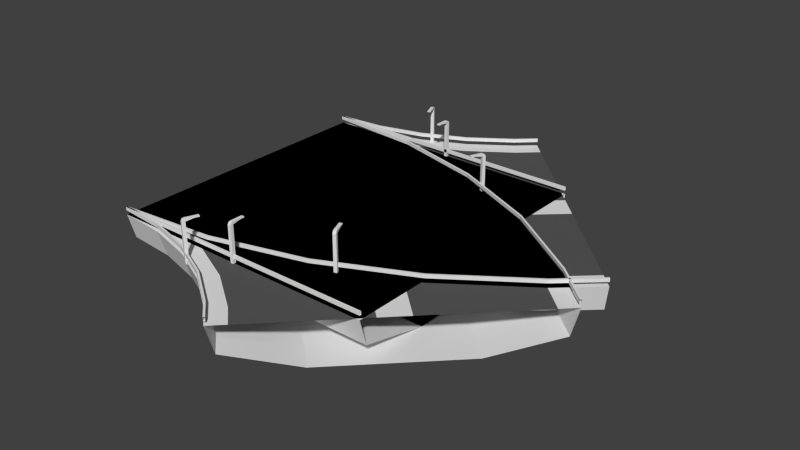 # Source: floating.blend  (saved by Blender 3.0.42; exported with 4.5.12 LTS)
import bpy
from mathutils import Matrix  # noqa: F401  (used for matrix-valued properties, if any)

bpy.ops.wm.read_factory_settings(use_empty=True)
scene = bpy.context.scene
scene.name = 'Scene'

# ---- materials (node trees are filled in below, after node groups)
mat_dark___333333__001 = bpy.data.materials.new('dark [#333333].001')
mat_dark___333333__001.alpha_threshold = 0.0
mat_dark___333333__001.use_transparent_shadow = False
mat_dark___333333__001.diffuse_color = (0.1, 0.1, 0.1, 1.0)
mat_dark___333333__001.roughness = 0.5
mat_dark___333333__001.specular_intensity = 0.0
mat_light___eeeeee__001 = bpy.data.materials.new('light [#eeeeee].001')
mat_light___eeeeee__001.alpha_threshold = 0.0
mat_light___eeeeee__001.use_transparent_shadow = False
mat_light___eeeeee__001.roughness = 0.5
mat_light___eeeeee__001.specular_intensity = 0.0
mat_dark___333333__003 = bpy.data.materials.new('dark [#333333].003')
mat_dark___333333__003.alpha_threshold = 0.0
mat_dark___333333__003.use_transparent_shadow = False
mat_dark___333333__003.diffuse_color = (0.1, 0.1, 0.1, 1.0)
mat_dark___333333__003.roughness = 0.5
mat_dark___333333__003.specular_intensity = 0.0
mat_light___eeeeee__003 = bpy.data.materials.new('light [#eeeeee].003')
mat_light___eeeeee__003.alpha_threshold = 0.0
mat_light___eeeeee__003.use_transparent_shadow = False
mat_light___eeeeee__003.roughness = 0.5
mat_light___eeeeee__003.specular_intensity = 0.0
mat_dark___333333__004 = bpy.data.materials.new('dark [#333333].004')
mat_dark___333333__004.alpha_threshold = 0.0
mat_dark___333333__004.use_transparent_shadow = False
mat_dark___333333__004.diffuse_color = (0.1, 0.1, 0.1, 1.0)
mat_dark___333333__004.roughness = 0.5
mat_dark___333333__004.specular_intensity = 0.0
mat_light___eeeeee__004 = bpy.data.materials.new('light [#eeeeee].004')
mat_light___eeeeee__004.alpha_threshold = 0.0
mat_light___eeeeee__004.use_transparent_shadow = False
mat_light___eeeeee__004.roughness = 0.5
mat_light___eeeeee__004.specular_intensity = 0.0

# ---- material node trees

# ---- world
world_world = bpy.data.worlds.new('World'); scene.world = world_world
world_world.color = (0.05088, 0.05088, 0.05088)
world_world.use_sun_shadow = False
world_world.sun_shadow_jitter_overblur = 0.0
world_world.cycles.sampling_method = 'NONE'
world_world.cycles.sample_map_resolution = 256

# ---- meshes
me_left = bpy.data.meshes.new('left')
me_left.from_pydata([(15.35, -7.354, 2.535), (15.47, -7.059, 2.723), (15.26, -7.145, 2.535), (15.26, -7.145, 2.723), (15.56, -7.268, 2.535), (15.53, -7.196, 2.68), (15.47, -7.059, 2.535), (15.32, -7.282, 2.68), (15.35, -7.354, -0.2457), (15.56, -7.268, -0.2457), (15.26, -7.145, -0.3962), (15.47, -7.059, -0.3962), (15.26, -6.538, 2.65), (15.05, -6.625, 2.65), (15.05, -6.625, 2.723), (15.26, -6.538, 2.723), (15.13, -6.238, 2.65), (14.92, -6.325, 2.65), (14.92, -6.325, 2.723), (15.13, -6.238, 2.723), (0.0, -9.0, 0.0), (0.0, 0.0, 0.0), (0.0, -1.0, 0.0), (0.0, -4.892, -3.023), (0.0, 0.0, -3.023), (0.0, -9.785, -1.848), (0.0, -10.3, 0.0), (0.0, -10.3, 0.5391), (0.0, -10.3, 0.2965), (0.0, -10.17, 0.5391), (0.0, -10.17, 0.2965), (3.443, 10.47, 0.2965), (3.443, 10.47, 0.5391), (3.421, 10.6, 0.2965), (3.421, 10.6, 0.5391), (6.059, -4.362, -3.023), (3.421, 10.6, 0.0), (5.383, -0.529, 0.0), (3.51, 10.09, -1.848), (4.36, 5.274, -3.023), (5.209, 0.4558, 0.0), (5.036, 1.441, 0.0), (3.647, 9.319, 0.0), (6.772, -8.408, 0.0), (6.976, -9.561, 0.2965), (6.976, -9.561, 0.5391), (6.998, -9.688, 0.2965), (6.998, -9.688, 0.5391), (6.998, -9.688, 0.0), (6.909, -9.181, -1.848), (5.209, 0.4558, -3.023), (0.0, 9.0, 0.0), (0.0, 1.0, 0.0), (0.0, 4.892, -3.023), (0.0, 9.785, -1.848), (0.0, 10.3, 0.0), (0.0, 10.3, 0.5391), (0.0, 10.3, 0.2965), (0.0, 10.17, 0.5391), (0.0, 10.17, 0.2965), (6.782, 11.37, 0.2965), (6.782, 11.37, 0.5391), (6.738, 11.49, 0.2965), (6.738, 11.49, 0.5391), (11.93, -2.788, -3.023), (6.738, 11.49, 0.0), (10.6, 0.8695, 0.0), (6.914, 11.0, -1.848), (8.587, 6.407, -3.023), (10.26, 1.809, 0.0), (9.919, 2.749, 0.0), (7.182, 10.27, 0.0), (13.34, -6.648, 0.0), (13.74, -7.749, 0.2965), (13.74, -7.749, 0.5391), (13.78, -7.87, 0.2965), (13.78, -7.87, 0.5391), (13.78, -7.87, 0.0), (13.61, -7.386, -1.848), (10.26, 1.809, -3.023), (9.914, 12.83, 0.2965), (9.914, 12.83, 0.5391), (9.85, 12.94, 0.2965), (9.85, 12.94, 0.5391), (17.45, -0.2178, -3.023), (9.85, 12.94, 0.0), (15.5, 3.153, 0.0), (10.11, 12.49, -1.848), (12.55, 8.256, -3.023), (15.0, 4.019, 0.0), (14.5, 4.885, 0.0), (10.5, 11.81, 0.0), (19.5, -3.775, 0.0), (20.09, -4.789, 0.2965), (20.09, -4.789, 0.5391), (20.15, -4.901, 0.2965), (20.15, -4.901, 0.5391), (20.15, -4.901, 0.0), (19.89, -4.455, -1.848), (15.0, 4.019, -3.023), (12.75, 14.81, 0.2965), (12.75, 14.81, 0.5391), (12.66, 14.91, 0.2965), (12.66, 14.91, 0.5391), (22.43, 3.271, -3.023), (12.66, 14.91, 0.0), (19.93, 6.253, 0.0), (12.99, 14.51, -1.848), (16.14, 10.77, -3.023), (19.28, 7.019, 0.0), (18.64, 7.785, 0.0), (13.5, 13.91, 0.0), (25.07, 0.1243, 0.0), (25.82, -0.773, 0.2965), (25.82, -0.773, 0.5391), (25.9, -0.8716, 0.2965), (25.9, -0.8716, 0.5391), (25.9, -0.8716, 0.0), (25.57, -0.4771, -1.848), (19.28, 7.019, -3.023), (14.02, 15.98, 0.2965), (14.02, 15.98, 0.5391), (13.93, 16.07, 0.2965), (13.93, 16.07, 0.5391), (24.67, 5.327, -3.023), (13.93, 16.07, 0.0), (21.92, 8.08, 0.0), (14.29, 15.71, -1.848), (17.75, 12.25, -3.023), (21.21, 8.787, 0.0), (20.51, 9.494, 0.0), (14.85, 15.15, 0.0), (27.58, 2.423, 0.0), (28.41, 1.595, 0.2965), (28.41, 1.595, 0.5391), (28.5, 1.504, 0.2965), (28.5, 1.504, 0.5391), (28.5, 1.504, 0.0), (28.13, 1.868, -1.848), (21.21, 8.787, -3.023), (7.613, 11.92, 2.535), (7.491, 11.62, 2.723), (7.7, 11.71, 2.535), (7.7, 11.71, 2.723), (7.404, 11.83, 2.535), (7.434, 11.76, 2.68), (7.491, 11.62, 2.535), (7.643, 11.84, 2.68), (7.613, 11.92, -0.2457), (7.404, 11.83, -0.2457), (7.7, 11.71, -0.3962), (7.491, 11.62, -0.3962), (7.706, 11.1, 2.65), (7.915, 11.19, 2.65), (7.915, 11.19, 2.723), (7.706, 11.1, 2.723), (7.83, 10.8, 2.65), (8.039, 10.89, 2.65), (8.039, 10.89, 2.723), (7.83, 10.8, 2.723)], [], [(2, 0, 7, 3), (3, 1, 15, 14), (11, 6, 4, 9), (8, 0, 2, 10), (9, 8, 10, 11), (10, 2, 6, 11), (4, 6, 1, 5), (0, 4, 5, 7), (9, 4, 0, 8), (7, 5, 1, 3), (14, 15, 19, 18), (1, 6, 12, 15), (2, 3, 14, 13), (6, 2, 13, 12), (16, 17, 18, 19), (15, 12, 16, 19), (13, 14, 18, 17), (12, 13, 17, 16), (27, 28, 46, 47), (20, 26, 48, 43), (30, 44, 46, 28), (27, 47, 45, 29), (29, 45, 44, 30), (26, 25, 49, 48), (24, 53, 39, 50), (56, 34, 33, 57), (56, 58, 32, 34), (22, 20, 43, 37), (21, 22, 37, 40), (52, 41, 42, 51), (58, 59, 31, 32), (54, 38, 39, 53), (25, 23, 35, 49), (51, 42, 36, 55), (21, 40, 41, 52), (59, 57, 33, 31), (24, 50, 35, 23), (55, 36, 38, 54), (40, 69, 70, 41), (37, 43, 72, 66), (38, 67, 68, 39), (34, 32, 61, 63), (44, 73, 75, 46), (31, 33, 62, 60), (47, 76, 74, 45), (32, 31, 60, 61), (49, 35, 64, 78), (43, 48, 77, 72), (48, 49, 78, 77), (34, 63, 62, 33), (50, 79, 64, 35), (42, 71, 65, 36), (41, 70, 71, 42), (50, 39, 68, 79), (36, 65, 67, 38), (40, 37, 66, 69), (45, 74, 73, 44), (47, 46, 75, 76), (76, 96, 94, 74), (79, 99, 84, 64), (61, 60, 80, 81), (70, 90, 91, 71), (69, 89, 90, 70), (63, 61, 81, 83), (74, 94, 93, 73), (79, 68, 88, 99), (76, 75, 95, 96), (71, 91, 85, 65), (67, 87, 88, 68), (65, 85, 87, 67), (73, 93, 95, 75), (69, 66, 86, 89), (63, 83, 82, 62), (78, 64, 84, 98), (60, 62, 82, 80), (77, 78, 98, 97), (72, 77, 97, 92), (66, 72, 92, 86), (80, 82, 102, 100), (97, 98, 118, 117), (92, 97, 117, 112), (86, 92, 112, 106), (96, 116, 114, 94), (99, 119, 104, 84), (81, 80, 100, 101), (90, 110, 111, 91), (89, 109, 110, 90), (83, 81, 101, 103), (94, 114, 113, 93), (99, 88, 108, 119), (96, 95, 115, 116), (91, 111, 105, 85), (87, 107, 108, 88), (85, 105, 107, 87), (93, 113, 115, 95), (89, 86, 106, 109), (83, 103, 102, 82), (98, 84, 104, 118), (113, 133, 135, 115), (109, 106, 126, 129), (103, 123, 122, 102), (118, 104, 124, 138), (100, 102, 122, 120), (117, 118, 138, 137), (112, 117, 137, 132), (106, 112, 132, 126), (116, 136, 134, 114), (119, 139, 124, 104), (101, 100, 120, 121), (110, 130, 131, 111), (109, 129, 130, 110), (103, 101, 121, 123), (114, 134, 133, 113), (119, 108, 128, 139), (116, 115, 135, 136), (111, 131, 125, 105), (107, 127, 128, 108), (105, 125, 127, 107), (142, 140, 147, 143), (143, 141, 155, 154), (151, 146, 144, 149), (148, 140, 142, 150), (149, 148, 150, 151), (150, 142, 146, 151), (144, 146, 141, 145), (140, 144, 145, 147), (149, 144, 140, 148), (147, 145, 141, 143), (154, 155, 159, 158), (141, 146, 152, 155), (142, 143, 154, 153), (146, 142, 153, 152), (156, 157, 158, 159), (155, 152, 156, 159), (153, 154, 158, 157), (152, 153, 157, 156)])
me_left.polygons.foreach_set('material_index', [1, 1, 1, 1, 1, 1, 1, 1, 1, 1, 1, 1, 1, 1, 1, 1, 1, 1, 1, 1, 1, 1, 1, 1, 1, 1, 1, 0, 1, 0, 1, 1, 1, 1, 1, 1, 1, 1, 1, 0, 1, 1, 1, 1, 1, 1, 1, 1, 1, 1, 1, 1, 0, 1, 1, 1, 1, 1, 1, 1, 1, 0, 1, 1, 1, 1, 1, 1, 1, 1, 1, 1, 1, 1, 1, 1, 1, 0, 1, 1, 1, 0, 1, 1, 1, 0, 1, 1, 1, 1, 1, 1, 1, 1, 1, 1, 1, 1, 1, 1, 1, 1, 1, 1, 1, 0, 1, 1, 1, 0, 1, 1, 1, 1, 1, 1, 1, 1, 1, 1, 1, 1, 1, 1, 1, 1, 1, 1, 1, 1, 1, 1, 1, 1, 1, 1])
_uv = me_left.uv_layers.new(name='UVMap')
_uv.uv.foreach_set('vector', [0.0, 0.0, 1.0, 0.0, 1.0, 1.0, 0.0, 1.0, 0.0, 0.0, 1.0, 0.0, 1.0, 1.0, 0.0, 1.0, 0.0, 0.0, 1.0, 0.0, 1.0, 1.0, 0.0, 1.0, 0.0, 0.0, 1.0, 0.0, 1.0, 1.0, 0.0, 1.0, 0.0, 0.0, 1.0, 0.0, 1.0, 1.0, 0.0, 1.0, 0.0, 0.0, 1.0, 0.0, 1.0, 1.0, 0.0, 1.0, 0.0, 0.0, 1.0, 0.0, 1.0, 1.0, 0.0, 1.0, 0.0, 0.0, 1.0, 0.0, 1.0, 1.0, 0.0, 1.0, 0.0, 0.0, 1.0, 0.0, 1.0, 1.0, 0.0, 1.0, 0.0, 0.0, 1.0, 0.0, 1.0, 1.0, 0.0, 1.0, 0.0, 0.0, 1.0, 0.0, 1.0, 1.0, 0.0, 1.0, 0.0, 0.0, 1.0, 0.0, 1.0, 1.0, 0.0, 1.0, 0.0, 0.0, 1.0, 0.0, 1.0, 1.0, 0.0, 1.0, 0.0, 0.0, 1.0, 0.0, 1.0, 1.0, 0.0, 1.0, 0.0, 0.0, 1.0, 0.0, 1.0, 1.0, 0.0, 1.0, 0.0, 0.0, 1.0, 0.0, 1.0, 1.0, 0.0, 1.0, 0.0, 0.0, 1.0, 0.0, 1.0, 1.0, 0.0, 1.0, 0.0, 0.0, 1.0, 0.0, 1.0, 1.0, 0.0, 1.0, 0.0, 0.0, 0.0, 0.0, 0.0, 0.0, 0.0, 0.0, 0.0, 0.0, 0.0, 0.0, 0.0, 0.0, 0.0, 0.0, 0.0, 0.0, 0.0, 0.0, 0.0, 0.0, 0.0, 0.0, 0.0, 0.0, 0.0, 0.0, 0.0, 0.0, 0.0, 0.0, 0.0, 0.0, 0.0, 0.0, 0.0, 0.0, 0.0, 0.0, 0.0, 0.0, 0.0, 0.0, 0.0, 0.0, 0.0, 0.0, 0.0, 0.0, 0.0, 0.0, 0.0, 0.0, 0.0, 0.0, 0.0, 0.0, 0.0, 0.0, 0.0, 0.0, 0.0, 0.0, 0.0, 0.0, 0.0, 0.0, 0.0, 0.0, 0.0, 0.0, 0.0, 0.0, 0.0, 0.0, 0.0, 0.0, 0.0, 0.0, 0.0, 0.0, 0.0, 0.0, 0.0, 0.0, 0.0, 0.0, 0.0, 0.0, 0.0, 0.0, 0.0, 0.0, 0.0, 0.0, 0.0, 0.0, 0.0, 0.0, 0.0, 0.0, 0.0, 0.0, 0.0, 0.0, 0.0, 0.0, 0.0, 0.0, 0.0, 0.0, 0.0, 0.0, 0.0, 0.0, 0.0, 0.0, 0.0, 0.0, 0.0, 0.0, 0.0, 0.0, 0.0, 0.0, 0.0, 0.0, 0.0, 0.0, 0.0, 0.0, 0.0, 0.0, 0.0, 0.0, 0.0, 0.0, 0.0, 0.0, 0.0, 0.0, 0.0, 0.0, 0.0, 0.0, 0.0, 0.0, 0.0, 0.0, 0.0, 0.0, 0.0, 0.0, 0.0, 0.0, 0.0, 0.0, 0.0, 0.0, 0.0, 0.0, 0.0, 0.0, 0.0, 0.0, 0.0, 0.0, 0.0, 0.0, 0.0, 0.0, 0.0, 0.0, 0.0, 0.0, 0.0, 0.0, 0.0, 0.0, 0.0, 0.0, 0.0, 0.0, 0.0, 0.0, 0.0, 0.0, 0.0, 0.0, 0.0, 0.0, 0.0, 0.0, 0.0, 0.0, 0.0, 0.0, 0.0, 0.0, 0.0, 0.0, 0.0, 0.0, 0.0, 0.0, 0.0, 0.0, 0.0, 0.0, 0.0, 0.0, 0.0, 0.0, 0.0, 0.0, 0.0, 0.0, 0.0, 0.0, 0.0, 0.0, 0.0, 0.0, 0.0, 0.0, 0.0, 0.0, 0.0, 0.0, 0.0, 0.0, 0.0, 0.0, 0.0, 0.0, 0.0, 0.0, 0.0, 0.0, 0.0, 0.0, 0.0, 0.0, 0.0, 0.0, 0.0, 0.0, 0.0, 0.0, 0.0, 0.0, 0.0, 0.0, 0.0, 0.0, 0.0, 0.0, 0.0, 0.0, 0.0, 0.0, 0.0, 0.0, 0.0, 0.0, 0.0, 0.0, 0.0, 0.0, 0.0, 0.0, 0.0, 0.0, 0.0, 0.0, 0.0, 0.0, 0.0, 0.0, 0.0, 0.0, 0.0, 0.0, 0.0, 0.0, 0.0, 0.0, 0.0, 0.0, 0.0, 0.0, 0.0, 0.0, 0.0, 0.0, 0.0, 0.0, 0.0, 0.0, 0.0, 0.0, 0.0, 0.0, 0.0, 0.0, 0.0, 0.0, 0.0, 0.0, 0.0, 0.0, 0.0, 0.0, 0.0, 0.0, 0.0, 0.0, 0.0, 0.0, 0.0, 0.0, 0.0, 0.0, 0.0, 0.0, 0.0, 0.0, 0.0, 0.0, 0.0, 0.0, 0.0, 0.0, 0.0, 0.0, 0.0, 0.0, 0.0, 0.0, 0.0, 0.0, 0.0, 0.0, 0.0, 0.0, 0.0, 0.0, 0.0, 0.0, 0.0, 0.0, 0.0, 0.0, 0.0, 0.0, 0.0, 0.0, 0.0, 0.0, 0.0, 0.0, 0.0, 0.0, 0.0, 0.0, 0.0, 0.0, 0.0, 0.0, 0.0, 0.0, 0.0, 0.0, 0.0, 0.0, 0.0, 0.0, 0.0, 0.0, 0.0, 0.0, 0.0, 0.0, 0.0, 0.0, 0.0, 0.0, 0.0, 0.0, 0.0, 0.0, 0.0, 0.0, 0.0, 0.0, 0.0, 0.0, 0.0, 0.0, 0.0, 0.0, 0.0, 0.0, 0.0, 0.0, 0.0, 0.0, 0.0, 0.0, 0.0, 0.0, 0.0, 0.0, 0.0, 0.0, 0.0, 0.0, 0.0, 0.0, 0.0, 0.0, 0.0, 0.0, 0.0, 0.0, 0.0, 0.0, 0.0, 0.0, 0.0, 0.0, 0.0, 0.0, 0.0, 0.0, 0.0, 0.0, 0.0, 0.0, 0.0, 0.0, 0.0, 0.0, 0.0, 0.0, 0.0, 0.0, 0.0, 0.0, 0.0, 0.0, 0.0, 0.0, 0.0, 0.0, 0.0, 0.0, 0.0, 0.0, 0.0, 0.0, 0.0, 0.0, 0.0, 0.0, 0.0, 0.0, 0.0, 0.0, 0.0, 0.0, 0.0, 0.0, 0.0, 0.0, 0.0, 0.0, 0.0, 0.0, 0.0, 0.0, 0.0, 0.0, 0.0, 0.0, 0.0, 0.0, 0.0, 0.0, 0.0, 0.0, 0.0, 0.0, 0.0, 0.0, 0.0, 0.0, 0.0, 0.0, 0.0, 0.0, 0.0, 0.0, 0.0, 0.0, 0.0, 0.0, 0.0, 0.0, 0.0, 0.0, 0.0, 0.0, 0.0, 0.0, 0.0, 0.0, 0.0, 0.0, 0.0, 0.0, 0.0, 0.0, 0.0, 0.0, 0.0, 0.0, 0.0, 0.0, 0.0, 0.0, 0.0, 0.0, 0.0, 0.0, 0.0, 0.0, 0.0, 0.0, 0.0, 0.0, 0.0, 0.0, 0.0, 0.0, 0.0, 0.0, 0.0, 0.0, 0.0, 0.0, 0.0, 0.0, 0.0, 0.0, 0.0, 0.0, 0.0, 0.0, 0.0, 0.0, 0.0, 0.0, 0.0, 0.0, 0.0, 0.0, 0.0, 0.0, 0.0, 0.0, 0.0, 0.0, 0.0, 0.0, 0.0, 0.0, 0.0, 0.0, 0.0, 0.0, 0.0, 0.0, 0.0, 0.0, 0.0, 0.0, 0.0, 0.0, 0.0, 0.0, 0.0, 0.0, 0.0, 0.0, 0.0, 0.0, 0.0, 0.0, 0.0, 0.0, 0.0, 0.0, 0.0, 0.0, 0.0, 0.0, 0.0, 0.0, 0.0, 0.0, 0.0, 0.0, 0.0, 0.0, 0.0, 0.0, 0.0, 0.0, 0.0, 0.0, 0.0, 0.0, 0.0, 0.0, 0.0, 0.0, 0.0, 0.0, 0.0, 0.0, 0.0, 0.0, 0.0, 0.0, 0.0, 0.0, 0.0, 0.0, 0.0, 0.0, 0.0, 0.0, 0.0, 0.0, 0.0, 0.0, 0.0, 0.0, 0.0, 0.0, 0.0, 0.0, 0.0, 0.0, 0.0, 0.0, 0.0, 0.0, 0.0, 0.0, 0.0, 0.0, 0.0, 0.0, 0.0, 0.0, 0.0, 0.0, 0.0, 0.0, 0.0, 0.0, 0.0, 0.0, 0.0, 0.0, 0.0, 0.0, 0.0, 0.0, 0.0, 0.0, 0.0, 0.0, 0.0, 0.0, 0.0, 0.0, 0.0, 0.0, 0.0, 0.0, 0.0, 0.0, 0.0, 0.0, 0.0, 0.0, 0.0, 0.0, 0.0, 0.0, 0.0, 0.0, 0.0, 0.0, 0.0, 0.0, 0.0, 0.0, 0.0, 0.0, 0.0, 0.0, 0.0, 0.0, 0.0, 0.0, 0.0, 0.0, 0.0, 0.0, 0.0, 0.0, 0.0, 0.0, 0.0, 0.0, 0.0, 0.0, 0.0, 0.0, 0.0, 0.0, 0.0, 0.0, 0.0, 0.0, 0.0, 0.0, 0.0, 0.0, 0.0, 0.0, 0.0, 0.0, 0.0, 0.0, 0.0, 0.0, 0.0, 0.0, 0.0, 0.0, 0.0, 0.0, 0.0, 0.0, 0.0, 0.0, 0.0, 0.0, 0.0, 0.0, 0.0, 0.0, 0.0, 0.0, 0.0, 0.0, 0.0, 0.0, 0.0, 0.0, 0.0, 0.0, 0.0, 0.0, 0.0, 0.0, 0.0, 0.0, 0.0, 0.0, 0.0, 0.0, 0.0, 0.0, 0.0, 0.0, 0.0, 0.0, 0.0, 0.0, 0.0, 0.0, 0.0, 0.0, 0.0, 0.0, 1.0, 0.0, 1.0, 1.0, 0.0, 1.0, 0.0, 0.0, 1.0, 0.0, 1.0, 1.0, 0.0, 1.0, 0.0, 0.0, 1.0, 0.0, 1.0, 1.0, 0.0, 1.0, 0.0, 0.0, 1.0, 0.0, 1.0, 1.0, 0.0, 1.0, 0.0, 0.0, 1.0, 0.0, 1.0, 1.0, 0.0, 1.0, 0.0, 0.0, 1.0, 0.0, 1.0, 1.0, 0.0, 1.0, 0.0, 0.0, 1.0, 0.0, 1.0, 1.0, 0.0, 1.0, 0.0, 0.0, 1.0, 0.0, 1.0, 1.0, 0.0, 1.0, 0.0, 0.0, 1.0, 0.0, 1.0, 1.0, 0.0, 1.0, 0.0, 0.0, 1.0, 0.0, 1.0, 1.0, 0.0, 1.0, 0.0, 0.0, 1.0, 0.0, 1.0, 1.0, 0.0, 1.0, 0.0, 0.0, 1.0, 0.0, 1.0, 1.0, 0.0, 1.0, 0.0, 0.0, 1.0, 0.0, 1.0, 1.0, 0.0, 1.0, 0.0, 0.0, 1.0, 0.0, 1.0, 1.0, 0.0, 1.0, 0.0, 0.0, 1.0, 0.0, 1.0, 1.0, 0.0, 1.0, 0.0, 0.0, 1.0, 0.0, 1.0, 1.0, 0.0, 1.0, 0.0, 0.0, 1.0, 0.0, 1.0, 1.0, 0.0, 1.0, 0.0, 0.0, 1.0, 0.0, 1.0, 1.0, 0.0, 1.0])
me_left.materials.append(mat_dark___333333__001)
me_left.materials.append(mat_light___eeeeee__001)
me_left.use_remesh_preserve_volume = False
me_left.use_remesh_preserve_attributes = False
me_left.use_mirror_vertex_groups = False
me_left.update()
me_right = bpy.data.meshes.new('right')
me_right.from_pydata([(15.35, 7.354, 2.535), (15.47, 7.059, 2.723), (15.26, 7.145, 2.535), (15.26, 7.145, 2.723), (15.56, 7.268, 2.535), (15.53, 7.196, 2.68), (15.47, 7.059, 2.535), (15.32, 7.282, 2.68), (15.35, 7.354, -0.2457), (15.56, 7.268, -0.2457), (15.26, 7.145, -0.3962), (15.47, 7.059, -0.3962), (15.26, 6.538, 2.65), (15.05, 6.625, 2.65), (15.05, 6.625, 2.723), (15.26, 6.538, 2.723), (15.13, 6.238, 2.65), (14.92, 6.325, 2.65), (14.92, 6.325, 2.723), (15.13, 6.238, 2.723), (0.0, 9.0, 0.0), (0.0, 0.0, 0.0), (0.0, 1.0, 0.0), (0.0, 4.892, -3.023), (0.0, 0.0, -3.023), (0.0, 9.785, -1.848), (0.0, 10.3, 0.0), (0.0, 10.3, 0.5391), (0.0, 10.3, 0.2965), (0.0, 10.17, 0.5391), (0.0, 10.17, 0.2965), (3.443, -10.47, 0.2965), (3.443, -10.47, 0.5391), (3.421, -10.6, 0.2965), (3.421, -10.6, 0.5391), (6.059, 4.362, -3.023), (3.421, -10.6, 0.0), (5.383, 0.529, 0.0), (3.51, -10.09, -1.848), (4.36, -5.274, -3.023), (5.209, -0.4558, 0.0), (5.036, -1.441, 0.0), (3.647, -9.319, 0.0), (6.772, 8.408, 0.0), (6.976, 9.561, 0.2965), (6.976, 9.561, 0.5391), (6.998, 9.688, 0.2965), (6.998, 9.688, 0.5391), (6.998, 9.688, 0.0), (6.909, 9.181, -1.848), (5.209, -0.4558, -3.023), (0.0, -9.0, 0.0), (0.0, -1.0, 0.0), (0.0, -4.892, -3.023), (0.0, -9.785, -1.848), (0.0, -10.3, 0.0), (0.0, -10.3, 0.5391), (0.0, -10.3, 0.2965), (0.0, -10.17, 0.5391), (0.0, -10.17, 0.2965), (6.782, -11.37, 0.2965), (6.782, -11.37, 0.5391), (6.738, -11.49, 0.2965), (6.738, -11.49, 0.5391), (11.93, 2.788, -3.023), (6.738, -11.49, 0.0), (10.6, -0.8695, 0.0), (6.914, -11.0, -1.848), (8.587, -6.407, -3.023), (10.26, -1.809, 0.0), (9.919, -2.749, 0.0), (7.182, -10.27, 0.0), (13.34, 6.648, 0.0), (13.74, 7.749, 0.2965), (13.74, 7.749, 0.5391), (13.78, 7.87, 0.2965), (13.78, 7.87, 0.5391), (13.78, 7.87, 0.0), (13.61, 7.386, -1.848), (10.26, -1.809, -3.023), (9.914, -12.83, 0.2965), (9.914, -12.83, 0.5391), (9.85, -12.94, 0.2965), (9.85, -12.94, 0.5391), (17.45, 0.2178, -3.023), (9.85, -12.94, 0.0), (15.5, -3.153, 0.0), (10.11, -12.49, -1.848), (12.55, -8.256, -3.023), (15.0, -4.019, 0.0), (14.5, -4.885, 0.0), (10.5, -11.81, 0.0), (19.5, 3.775, 0.0), (20.09, 4.789, 0.2965), (20.09, 4.789, 0.5391), (20.15, 4.901, 0.2965), (20.15, 4.901, 0.5391), (20.15, 4.901, 0.0), (19.89, 4.455, -1.848), (15.0, -4.019, -3.023), (12.75, -14.81, 0.2965), (12.75, -14.81, 0.5391), (12.66, -14.91, 0.2965), (12.66, -14.91, 0.5391), (22.43, -3.271, -3.023), (12.66, -14.91, 0.0), (19.93, -6.253, 0.0), (12.99, -14.51, -1.848), (16.14, -10.77, -3.023), (19.28, -7.019, 0.0), (18.64, -7.785, 0.0), (13.5, -13.91, 0.0), (25.07, -0.1243, 0.0), (25.82, 0.773, 0.2965), (25.82, 0.773, 0.5391), (25.9, 0.8716, 0.2965), (25.9, 0.8716, 0.5391), (25.9, 0.8716, 0.0), (25.57, 0.4771, -1.848), (19.28, -7.019, -3.023), (14.02, -15.98, 0.2965), (14.02, -15.98, 0.5391), (13.93, -16.07, 0.2965), (13.93, -16.07, 0.5391), (24.67, -5.327, -3.023), (13.93, -16.07, 0.0), (21.92, -8.08, 0.0), (14.29, -15.71, -1.848), (17.75, -12.25, -3.023), (21.21, -8.787, 0.0), (20.51, -9.494, 0.0), (14.85, -15.15, 0.0), (27.58, -2.423, 0.0), (28.41, -1.595, 0.2965), (28.41, -1.595, 0.5391), (28.5, -1.504, 0.2965), (28.5, -1.504, 0.5391), (28.5, -1.504, 0.0), (28.13, -1.868, -1.848), (21.21, -8.787, -3.023), (7.613, -11.92, 2.535), (7.491, -11.62, 2.723), (7.7, -11.71, 2.535), (7.7, -11.71, 2.723), (7.404, -11.83, 2.535), (7.434, -11.76, 2.68), (7.491, -11.62, 2.535), (7.643, -11.84, 2.68), (7.613, -11.92, -0.2457), (7.404, -11.83, -0.2457), (7.7, -11.71, -0.3962), (7.491, -11.62, -0.3962), (7.706, -11.1, 2.65), (7.915, -11.19, 2.65), (7.915, -11.19, 2.723), (7.706, -11.1, 2.723), (7.83, -10.8, 2.65), (8.039, -10.89, 2.65), (8.039, -10.89, 2.723), (7.83, -10.8, 2.723)], [], [(2, 3, 7, 0), (3, 14, 15, 1), (11, 9, 4, 6), (8, 10, 2, 0), (9, 11, 10, 8), (10, 11, 6, 2), (4, 5, 1, 6), (0, 7, 5, 4), (9, 8, 0, 4), (7, 3, 1, 5), (14, 18, 19, 15), (1, 15, 12, 6), (2, 13, 14, 3), (6, 12, 13, 2), (16, 19, 18, 17), (15, 19, 16, 12), (13, 17, 18, 14), (12, 16, 17, 13), (27, 47, 46, 28), (20, 43, 48, 26), (30, 28, 46, 44), (27, 29, 45, 47), (29, 30, 44, 45), (26, 48, 49, 25), (24, 50, 39, 53), (56, 57, 33, 34), (56, 34, 32, 58), (22, 37, 43, 20), (21, 40, 37, 22), (52, 51, 42, 41), (58, 32, 31, 59), (54, 53, 39, 38), (25, 49, 35, 23), (51, 55, 36, 42), (21, 52, 41, 40), (59, 31, 33, 57), (24, 23, 35, 50), (55, 54, 38, 36), (40, 41, 70, 69), (37, 66, 72, 43), (38, 39, 68, 67), (34, 63, 61, 32), (44, 46, 75, 73), (31, 60, 62, 33), (47, 45, 74, 76), (32, 61, 60, 31), (49, 78, 64, 35), (43, 72, 77, 48), (48, 77, 78, 49), (34, 33, 62, 63), (50, 35, 64, 79), (42, 36, 65, 71), (41, 42, 71, 70), (50, 79, 68, 39), (36, 38, 67, 65), (40, 69, 66, 37), (45, 44, 73, 74), (47, 76, 75, 46), (76, 74, 94, 96), (79, 64, 84, 99), (61, 81, 80, 60), (70, 71, 91, 90), (69, 70, 90, 89), (63, 83, 81, 61), (74, 73, 93, 94), (79, 99, 88, 68), (76, 96, 95, 75), (71, 65, 85, 91), (67, 68, 88, 87), (65, 67, 87, 85), (73, 75, 95, 93), (69, 89, 86, 66), (63, 62, 82, 83), (78, 98, 84, 64), (60, 80, 82, 62), (77, 97, 98, 78), (72, 92, 97, 77), (66, 86, 92, 72), (80, 100, 102, 82), (97, 117, 118, 98), (92, 112, 117, 97), (86, 106, 112, 92), (96, 94, 114, 116), (99, 84, 104, 119), (81, 101, 100, 80), (90, 91, 111, 110), (89, 90, 110, 109), (83, 103, 101, 81), (94, 93, 113, 114), (99, 119, 108, 88), (96, 116, 115, 95), (91, 85, 105, 111), (87, 88, 108, 107), (85, 87, 107, 105), (93, 95, 115, 113), (89, 109, 106, 86), (83, 82, 102, 103), (98, 118, 104, 84), (113, 115, 135, 133), (109, 129, 126, 106), (103, 102, 122, 123), (118, 138, 124, 104), (100, 120, 122, 102), (117, 137, 138, 118), (112, 132, 137, 117), (106, 126, 132, 112), (116, 114, 134, 136), (119, 104, 124, 139), (101, 121, 120, 100), (110, 111, 131, 130), (109, 110, 130, 129), (103, 123, 121, 101), (114, 113, 133, 134), (119, 139, 128, 108), (116, 136, 135, 115), (111, 105, 125, 131), (107, 108, 128, 127), (105, 107, 127, 125), (142, 143, 147, 140), (143, 154, 155, 141), (151, 149, 144, 146), (148, 150, 142, 140), (149, 151, 150, 148), (150, 151, 146, 142), (144, 145, 141, 146), (140, 147, 145, 144), (149, 148, 140, 144), (147, 143, 141, 145), (154, 158, 159, 155), (141, 155, 152, 146), (142, 153, 154, 143), (146, 152, 153, 142), (156, 159, 158, 157), (155, 159, 156, 152), (153, 157, 158, 154), (152, 156, 157, 153)])
me_right.polygons.foreach_set('material_index', [1, 1, 1, 1, 1, 1, 1, 1, 1, 1, 1, 1, 1, 1, 1, 1, 1, 1, 1, 1, 1, 1, 1, 1, 1, 1, 1, 0, 1, 0, 1, 1, 1, 1, 1, 1, 1, 1, 1, 0, 1, 1, 1, 1, 1, 1, 1, 1, 1, 1, 1, 1, 0, 1, 1, 1, 1, 1, 1, 1, 1, 0, 1, 1, 1, 1, 1, 1, 1, 1, 1, 1, 1, 1, 1, 1, 1, 0, 1, 1, 1, 0, 1, 1, 1, 0, 1, 1, 1, 1, 1, 1, 1, 1, 1, 1, 1, 1, 1, 1, 1, 1, 1, 1, 1, 0, 1, 1, 1, 0, 1, 1, 1, 1, 1, 1, 1, 1, 1, 1, 1, 1, 1, 1, 1, 1, 1, 1, 1, 1, 1, 1, 1, 1, 1, 1])
_uv = me_right.uv_layers.new(name='UVMap')
_uv.uv.foreach_set('vector', [0.0, 0.0, 0.0, 1.0, 1.0, 1.0, 1.0, 0.0, 0.0, 0.0, 0.0, 1.0, 1.0, 1.0, 1.0, 0.0, 0.0, 0.0, 0.0, 1.0, 1.0, 1.0, 1.0, 0.0, 0.0, 0.0, 0.0, 1.0, 1.0, 1.0, 1.0, 0.0, 0.0, 0.0, 0.0, 1.0, 1.0, 1.0, 1.0, 0.0, 0.0, 0.0, 0.0, 1.0, 1.0, 1.0, 1.0, 0.0, 0.0, 0.0, 0.0, 1.0, 1.0, 1.0, 1.0, 0.0, 0.0, 0.0, 0.0, 1.0, 1.0, 1.0, 1.0, 0.0, 0.0, 0.0, 0.0, 1.0, 1.0, 1.0, 1.0, 0.0, 0.0, 0.0, 0.0, 1.0, 1.0, 1.0, 1.0, 0.0, 0.0, 0.0, 0.0, 1.0, 1.0, 1.0, 1.0, 0.0, 0.0, 0.0, 0.0, 1.0, 1.0, 1.0, 1.0, 0.0, 0.0, 0.0, 0.0, 1.0, 1.0, 1.0, 1.0, 0.0, 0.0, 0.0, 0.0, 1.0, 1.0, 1.0, 1.0, 0.0, 0.0, 0.0, 0.0, 1.0, 1.0, 1.0, 1.0, 0.0, 0.0, 0.0, 0.0, 1.0, 1.0, 1.0, 1.0, 0.0, 0.0, 0.0, 0.0, 1.0, 1.0, 1.0, 1.0, 0.0, 0.0, 0.0, 0.0, 1.0, 1.0, 1.0, 1.0, 0.0, 0.0, 0.0, 0.0, 0.0, 0.0, 0.0, 0.0, 0.0, 0.0, 0.0, 0.0, 0.0, 0.0, 0.0, 0.0, 0.0, 0.0, 0.0, 0.0, 0.0, 0.0, 0.0, 0.0, 0.0, 0.0, 0.0, 0.0, 0.0, 0.0, 0.0, 0.0, 0.0, 0.0, 0.0, 0.0, 0.0, 0.0, 0.0, 0.0, 0.0, 0.0, 0.0, 0.0, 0.0, 0.0, 0.0, 0.0, 0.0, 0.0, 0.0, 0.0, 0.0, 0.0, 0.0, 0.0, 0.0, 0.0, 0.0, 0.0, 0.0, 0.0, 0.0, 0.0, 0.0, 0.0, 0.0, 0.0, 0.0, 0.0, 0.0, 0.0, 0.0, 0.0, 0.0, 0.0, 0.0, 0.0, 0.0, 0.0, 0.0, 0.0, 0.0, 0.0, 0.0, 0.0, 0.0, 0.0, 0.0, 0.0, 0.0, 0.0, 0.0, 0.0, 0.0, 0.0, 0.0, 0.0, 0.0, 0.0, 0.0, 0.0, 0.0, 0.0, 0.0, 0.0, 0.0, 0.0, 0.0, 0.0, 0.0, 0.0, 0.0, 0.0, 0.0, 0.0, 0.0, 0.0, 0.0, 0.0, 0.0, 0.0, 0.0, 0.0, 0.0, 0.0, 0.0, 0.0, 0.0, 0.0, 0.0, 0.0, 0.0, 0.0, 0.0, 0.0, 0.0, 0.0, 0.0, 0.0, 0.0, 0.0, 0.0, 0.0, 0.0, 0.0, 0.0, 0.0, 0.0, 0.0, 0.0, 0.0, 0.0, 0.0, 0.0, 0.0, 0.0, 0.0, 0.0, 0.0, 0.0, 0.0, 0.0, 0.0, 0.0, 0.0, 0.0, 0.0, 0.0, 0.0, 0.0, 0.0, 0.0, 0.0, 0.0, 0.0, 0.0, 0.0, 0.0, 0.0, 0.0, 0.0, 0.0, 0.0, 0.0, 0.0, 0.0, 0.0, 0.0, 0.0, 0.0, 0.0, 0.0, 0.0, 0.0, 0.0, 0.0, 0.0, 0.0, 0.0, 0.0, 0.0, 0.0, 0.0, 0.0, 0.0, 0.0, 0.0, 0.0, 0.0, 0.0, 0.0, 0.0, 0.0, 0.0, 0.0, 0.0, 0.0, 0.0, 0.0, 0.0, 0.0, 0.0, 0.0, 0.0, 0.0, 0.0, 0.0, 0.0, 0.0, 0.0, 0.0, 0.0, 0.0, 0.0, 0.0, 0.0, 0.0, 0.0, 0.0, 0.0, 0.0, 0.0, 0.0, 0.0, 0.0, 0.0, 0.0, 0.0, 0.0, 0.0, 0.0, 0.0, 0.0, 0.0, 0.0, 0.0, 0.0, 0.0, 0.0, 0.0, 0.0, 0.0, 0.0, 0.0, 0.0, 0.0, 0.0, 0.0, 0.0, 0.0, 0.0, 0.0, 0.0, 0.0, 0.0, 0.0, 0.0, 0.0, 0.0, 0.0, 0.0, 0.0, 0.0, 0.0, 0.0, 0.0, 0.0, 0.0, 0.0, 0.0, 0.0, 0.0, 0.0, 0.0, 0.0, 0.0, 0.0, 0.0, 0.0, 0.0, 0.0, 0.0, 0.0, 0.0, 0.0, 0.0, 0.0, 0.0, 0.0, 0.0, 0.0, 0.0, 0.0, 0.0, 0.0, 0.0, 0.0, 0.0, 0.0, 0.0, 0.0, 0.0, 0.0, 0.0, 0.0, 0.0, 0.0, 0.0, 0.0, 0.0, 0.0, 0.0, 0.0, 0.0, 0.0, 0.0, 0.0, 0.0, 0.0, 0.0, 0.0, 0.0, 0.0, 0.0, 0.0, 0.0, 0.0, 0.0, 0.0, 0.0, 0.0, 0.0, 0.0, 0.0, 0.0, 0.0, 0.0, 0.0, 0.0, 0.0, 0.0, 0.0, 0.0, 0.0, 0.0, 0.0, 0.0, 0.0, 0.0, 0.0, 0.0, 0.0, 0.0, 0.0, 0.0, 0.0, 0.0, 0.0, 0.0, 0.0, 0.0, 0.0, 0.0, 0.0, 0.0, 0.0, 0.0, 0.0, 0.0, 0.0, 0.0, 0.0, 0.0, 0.0, 0.0, 0.0, 0.0, 0.0, 0.0, 0.0, 0.0, 0.0, 0.0, 0.0, 0.0, 0.0, 0.0, 0.0, 0.0, 0.0, 0.0, 0.0, 0.0, 0.0, 0.0, 0.0, 0.0, 0.0, 0.0, 0.0, 0.0, 0.0, 0.0, 0.0, 0.0, 0.0, 0.0, 0.0, 0.0, 0.0, 0.0, 0.0, 0.0, 0.0, 0.0, 0.0, 0.0, 0.0, 0.0, 0.0, 0.0, 0.0, 0.0, 0.0, 0.0, 0.0, 0.0, 0.0, 0.0, 0.0, 0.0, 0.0, 0.0, 0.0, 0.0, 0.0, 0.0, 0.0, 0.0, 0.0, 0.0, 0.0, 0.0, 0.0, 0.0, 0.0, 0.0, 0.0, 0.0, 0.0, 0.0, 0.0, 0.0, 0.0, 0.0, 0.0, 0.0, 0.0, 0.0, 0.0, 0.0, 0.0, 0.0, 0.0, 0.0, 0.0, 0.0, 0.0, 0.0, 0.0, 0.0, 0.0, 0.0, 0.0, 0.0, 0.0, 0.0, 0.0, 0.0, 0.0, 0.0, 0.0, 0.0, 0.0, 0.0, 0.0, 0.0, 0.0, 0.0, 0.0, 0.0, 0.0, 0.0, 0.0, 0.0, 0.0, 0.0, 0.0, 0.0, 0.0, 0.0, 0.0, 0.0, 0.0, 0.0, 0.0, 0.0, 0.0, 0.0, 0.0, 0.0, 0.0, 0.0, 0.0, 0.0, 0.0, 0.0, 0.0, 0.0, 0.0, 0.0, 0.0, 0.0, 0.0, 0.0, 0.0, 0.0, 0.0, 0.0, 0.0, 0.0, 0.0, 0.0, 0.0, 0.0, 0.0, 0.0, 0.0, 0.0, 0.0, 0.0, 0.0, 0.0, 0.0, 0.0, 0.0, 0.0, 0.0, 0.0, 0.0, 0.0, 0.0, 0.0, 0.0, 0.0, 0.0, 0.0, 0.0, 0.0, 0.0, 0.0, 0.0, 0.0, 0.0, 0.0, 0.0, 0.0, 0.0, 0.0, 0.0, 0.0, 0.0, 0.0, 0.0, 0.0, 0.0, 0.0, 0.0, 0.0, 0.0, 0.0, 0.0, 0.0, 0.0, 0.0, 0.0, 0.0, 0.0, 0.0, 0.0, 0.0, 0.0, 0.0, 0.0, 0.0, 0.0, 0.0, 0.0, 0.0, 0.0, 0.0, 0.0, 0.0, 0.0, 0.0, 0.0, 0.0, 0.0, 0.0, 0.0, 0.0, 0.0, 0.0, 0.0, 0.0, 0.0, 0.0, 0.0, 0.0, 0.0, 0.0, 0.0, 0.0, 0.0, 0.0, 0.0, 0.0, 0.0, 0.0, 0.0, 0.0, 0.0, 0.0, 0.0, 0.0, 0.0, 0.0, 0.0, 0.0, 0.0, 0.0, 0.0, 0.0, 0.0, 0.0, 0.0, 0.0, 0.0, 0.0, 0.0, 0.0, 0.0, 0.0, 0.0, 0.0, 0.0, 0.0, 0.0, 0.0, 0.0, 0.0, 0.0, 0.0, 0.0, 0.0, 0.0, 0.0, 0.0, 0.0, 0.0, 0.0, 0.0, 0.0, 0.0, 0.0, 0.0, 0.0, 0.0, 0.0, 0.0, 0.0, 0.0, 0.0, 0.0, 0.0, 0.0, 0.0, 0.0, 0.0, 0.0, 0.0, 0.0, 0.0, 0.0, 0.0, 0.0, 0.0, 0.0, 0.0, 0.0, 0.0, 0.0, 0.0, 0.0, 0.0, 0.0, 0.0, 0.0, 0.0, 0.0, 0.0, 0.0, 0.0, 0.0, 0.0, 0.0, 0.0, 0.0, 0.0, 0.0, 0.0, 0.0, 0.0, 0.0, 0.0, 0.0, 0.0, 0.0, 0.0, 0.0, 0.0, 0.0, 0.0, 0.0, 0.0, 0.0, 0.0, 0.0, 0.0, 0.0, 0.0, 0.0, 0.0, 0.0, 0.0, 0.0, 0.0, 0.0, 0.0, 0.0, 0.0, 0.0, 0.0, 0.0, 0.0, 0.0, 0.0, 0.0, 0.0, 0.0, 0.0, 0.0, 0.0, 0.0, 0.0, 0.0, 0.0, 0.0, 0.0, 0.0, 0.0, 0.0, 0.0, 0.0, 0.0, 0.0, 0.0, 0.0, 0.0, 0.0, 0.0, 0.0, 0.0, 1.0, 1.0, 1.0, 1.0, 0.0, 0.0, 0.0, 0.0, 1.0, 1.0, 1.0, 1.0, 0.0, 0.0, 0.0, 0.0, 1.0, 1.0, 1.0, 1.0, 0.0, 0.0, 0.0, 0.0, 1.0, 1.0, 1.0, 1.0, 0.0, 0.0, 0.0, 0.0, 1.0, 1.0, 1.0, 1.0, 0.0, 0.0, 0.0, 0.0, 1.0, 1.0, 1.0, 1.0, 0.0, 0.0, 0.0, 0.0, 1.0, 1.0, 1.0, 1.0, 0.0, 0.0, 0.0, 0.0, 1.0, 1.0, 1.0, 1.0, 0.0, 0.0, 0.0, 0.0, 1.0, 1.0, 1.0, 1.0, 0.0, 0.0, 0.0, 0.0, 1.0, 1.0, 1.0, 1.0, 0.0, 0.0, 0.0, 0.0, 1.0, 1.0, 1.0, 1.0, 0.0, 0.0, 0.0, 0.0, 1.0, 1.0, 1.0, 1.0, 0.0, 0.0, 0.0, 0.0, 1.0, 1.0, 1.0, 1.0, 0.0, 0.0, 0.0, 0.0, 1.0, 1.0, 1.0, 1.0, 0.0, 0.0, 0.0, 0.0, 1.0, 1.0, 1.0, 1.0, 0.0, 0.0, 0.0, 0.0, 1.0, 1.0, 1.0, 1.0, 0.0, 0.0, 0.0, 0.0, 1.0, 1.0, 1.0, 1.0, 0.0, 0.0, 0.0, 0.0, 1.0, 1.0, 1.0, 1.0, 0.0])
me_right.materials.append(mat_dark___333333__003)
me_right.materials.append(mat_light___eeeeee__003)
me_right.use_remesh_preserve_volume = False
me_right.use_remesh_preserve_attributes = False
me_right.use_mirror_vertex_groups = False
me_right.update()
me_straight = bpy.data.meshes.new('straight')
me_straight.from_pydata([(9.887, -10.4, 2.535), (10.11, -10.17, 2.723), (9.887, -10.17, 2.535), (9.887, -10.17, 2.723), (10.11, -10.4, 2.535), (10.11, -10.32, 2.68), (10.11, -10.17, 2.535), (9.887, -10.32, 2.68), (9.887, -10.4, -0.2457), (10.11, -10.4, -0.2457), (9.887, -10.17, -0.3962), (10.11, -10.17, -0.3962), (10.11, -9.611, 2.65), (9.887, -9.611, 2.65), (9.887, -9.611, 2.723), (10.11, -9.611, 2.723), (10.11, -9.287, 2.65), (9.887, -9.287, 2.65), (9.887, -9.287, 2.723), (10.11, -9.287, 2.723), (0.0, -9.0, 0.0), (20.0, -9.0, 0.0), (0.0, 0.0, 0.0), (0.0, -1.0, 0.0), (20.0, -1.0, 0.0), (20.0, 0.0, 0.0), (0.0, -4.892, -3.023), (20.0, -4.892, -3.023), (0.0, 0.0, -3.023), (20.0, 0.0, -3.023), (20.0, -9.785, -1.848), (0.0, -9.785, -1.848), (0.0, -10.3, 0.0), (20.0, -10.3, 0.0), (0.0, -10.3, 0.5391), (0.0, -10.3, 0.2965), (20.0, -10.3, 0.5391), (20.0, -10.3, 0.2965), (0.0, -10.17, 0.5391), (0.0, -10.17, 0.2965), (20.0, -10.17, 0.5391), (20.0, -10.17, 0.2965), (9.887, 10.4, 2.535), (10.11, 10.17, 2.723), (9.887, 10.17, 2.535), (9.887, 10.17, 2.723), (10.11, 10.4, 2.535), (10.11, 10.32, 2.68), (10.11, 10.17, 2.535), (9.887, 10.32, 2.68), (9.887, 10.4, -0.2457), (10.11, 10.4, -0.2457), (9.887, 10.17, -0.3962), (10.11, 10.17, -0.3962), (10.11, 9.611, 2.65), (9.887, 9.611, 2.65), (9.887, 9.611, 2.723), (10.11, 9.611, 2.723), (10.11, 9.287, 2.65), (9.887, 9.287, 2.65), (9.887, 9.287, 2.723), (10.11, 9.287, 2.723), (0.0, 9.0, 0.0), (20.0, 9.0, 0.0), (0.0, 1.0, 0.0), (20.0, 1.0, 0.0), (0.0, 4.892, -3.023), (20.0, 4.892, -3.023), (20.0, 9.785, -1.848), (0.0, 9.785, -1.848), (0.0, 10.3, 0.0), (20.0, 10.3, 0.0), (0.0, 10.3, 0.5391), (0.0, 10.3, 0.2965), (20.0, 10.3, 0.5391), (20.0, 10.3, 0.2965), (0.0, 10.17, 0.5391), (0.0, 10.17, 0.2965), (20.0, 10.17, 0.5391), (20.0, 10.17, 0.2965)], [], [(2, 0, 7, 3), (3, 1, 15, 14), (11, 6, 4, 9), (8, 0, 2, 10), (9, 8, 10, 11), (10, 2, 6, 11), (4, 6, 1, 5), (0, 4, 5, 7), (9, 4, 0, 8), (7, 5, 1, 3), (14, 15, 19, 18), (1, 6, 12, 15), (2, 3, 14, 13), (6, 2, 13, 12), (16, 17, 18, 19), (15, 12, 16, 19), (13, 14, 18, 17), (12, 13, 17, 16), (20, 21, 24, 23), (21, 20, 32, 33), (30, 31, 26, 27), (29, 27, 26, 28), (33, 32, 31, 30), (23, 24, 25, 22), (34, 35, 37, 36), (38, 40, 41, 39), (35, 39, 41, 37), (36, 40, 38, 34), (44, 45, 49, 42), (45, 56, 57, 43), (53, 51, 46, 48), (50, 52, 44, 42), (51, 53, 52, 50), (52, 53, 48, 44), (46, 47, 43, 48), (42, 49, 47, 46), (51, 50, 42, 46), (49, 45, 43, 47), (56, 60, 61, 57), (43, 57, 54, 48), (44, 55, 56, 45), (48, 54, 55, 44), (58, 61, 60, 59), (57, 61, 58, 54), (55, 59, 60, 56), (54, 58, 59, 55), (62, 64, 65, 63), (63, 71, 70, 62), (68, 67, 66, 69), (71, 68, 69, 70), (72, 74, 75, 73), (76, 77, 79, 78), (73, 75, 79, 77), (74, 72, 76, 78), (29, 28, 66, 67), (64, 22, 25, 65)])
me_straight.polygons.foreach_set('material_index', [1, 1, 1, 1, 1, 1, 1, 1, 1, 1, 1, 1, 1, 1, 1, 1, 1, 1, 0, 1, 1, 1, 1, 1, 1, 1, 1, 1, 1, 1, 1, 1, 1, 1, 1, 1, 1, 1, 1, 1, 1, 1, 1, 1, 1, 1, 0, 1, 1, 1, 1, 1, 1, 1, 1, 1])
_uv = me_straight.uv_layers.new(name='UVMap')
_uv.uv.foreach_set('vector', [0.0, 0.0, 1.0, 0.0, 1.0, 1.0, 0.0, 1.0, 0.0, 0.0, 1.0, 0.0, 1.0, 1.0, 0.0, 1.0, 0.0, 0.0, 1.0, 0.0, 1.0, 1.0, 0.0, 1.0, 0.0, 0.0, 1.0, 0.0, 1.0, 1.0, 0.0, 1.0, 0.0, 0.0, 1.0, 0.0, 1.0, 1.0, 0.0, 1.0, 0.0, 0.0, 1.0, 0.0, 1.0, 1.0, 0.0, 1.0, 0.0, 0.0, 1.0, 0.0, 1.0, 1.0, 0.0, 1.0, 0.0, 0.0, 1.0, 0.0, 1.0, 1.0, 0.0, 1.0, 0.0, 0.0, 1.0, 0.0, 1.0, 1.0, 0.0, 1.0, 0.0, 0.0, 1.0, 0.0, 1.0, 1.0, 0.0, 1.0, 0.0, 0.0, 1.0, 0.0, 1.0, 1.0, 0.0, 1.0, 0.0, 0.0, 1.0, 0.0, 1.0, 1.0, 0.0, 1.0, 0.0, 0.0, 1.0, 0.0, 1.0, 1.0, 0.0, 1.0, 0.0, 0.0, 1.0, 0.0, 1.0, 1.0, 0.0, 1.0, 0.0, 0.0, 1.0, 0.0, 1.0, 1.0, 0.0, 1.0, 0.0, 0.0, 1.0, 0.0, 1.0, 1.0, 0.0, 1.0, 0.0, 0.0, 1.0, 0.0, 1.0, 1.0, 0.0, 1.0, 0.0, 0.0, 1.0, 0.0, 1.0, 1.0, 0.0, 1.0, 0.0, 0.0, 1.0, 0.0, 1.0, 1.0, 0.0, 1.0, 0.0, 0.0, 1.0, 0.0, 1.0, 1.0, 0.0, 1.0, 0.0, 0.0, 1.0, 0.0, 1.0, 1.0, 0.0, 1.0, 0.0, 0.0, 1.0, 0.0, 1.0, 1.0, 0.0, 1.0, 0.0, 0.0, 1.0, 0.0, 1.0, 1.0, 0.0, 1.0, 0.0, 0.0, 1.0, 0.0, 1.0, 1.0, 0.0, 1.0, 0.0, 0.0, 1.0, 0.0, 1.0, 1.0, 0.0, 1.0, 0.0, 0.0, 1.0, 0.0, 1.0, 1.0, 0.0, 1.0, 0.0, 0.0, 1.0, 0.0, 1.0, 1.0, 0.0, 1.0, 0.0, 0.0, 1.0, 0.0, 1.0, 1.0, 0.0, 1.0, 0.0, 0.0, 1.0, 0.0, 1.0, 1.0, 0.0, 1.0, 0.0, 0.0, 1.0, 0.0, 1.0, 1.0, 0.0, 1.0, 0.0, 0.0, 1.0, 0.0, 1.0, 1.0, 0.0, 1.0, 0.0, 0.0, 1.0, 0.0, 1.0, 1.0, 0.0, 1.0, 0.0, 0.0, 1.0, 0.0, 1.0, 1.0, 0.0, 1.0, 0.0, 0.0, 1.0, 0.0, 1.0, 1.0, 0.0, 1.0, 0.0, 0.0, 1.0, 0.0, 1.0, 1.0, 0.0, 1.0, 0.0, 0.0, 1.0, 0.0, 1.0, 1.0, 0.0, 1.0, 0.0, 0.0, 1.0, 0.0, 1.0, 1.0, 0.0, 1.0, 0.0, 0.0, 1.0, 0.0, 1.0, 1.0, 0.0, 1.0, 0.0, 0.0, 1.0, 0.0, 1.0, 1.0, 0.0, 1.0, 0.0, 0.0, 1.0, 0.0, 1.0, 1.0, 0.0, 1.0, 0.0, 0.0, 1.0, 0.0, 1.0, 1.0, 0.0, 1.0, 0.0, 0.0, 1.0, 0.0, 1.0, 1.0, 0.0, 1.0, 0.0, 0.0, 1.0, 0.0, 1.0, 1.0, 0.0, 1.0, 0.0, 0.0, 1.0, 0.0, 1.0, 1.0, 0.0, 1.0, 0.0, 0.0, 1.0, 0.0, 1.0, 1.0, 0.0, 1.0, 0.0, 0.0, 1.0, 0.0, 1.0, 1.0, 0.0, 1.0, 0.0, 0.0, 1.0, 0.0, 1.0, 1.0, 0.0, 1.0, 0.0, 0.0, 1.0, 0.0, 1.0, 1.0, 0.0, 1.0, 0.0, 0.0, 1.0, 0.0, 1.0, 1.0, 0.0, 1.0, 0.0, 0.0, 1.0, 0.0, 1.0, 1.0, 0.0, 1.0, 0.0, 0.0, 1.0, 0.0, 1.0, 1.0, 0.0, 1.0, 0.0, 0.0, 1.0, 0.0, 1.0, 1.0, 0.0, 1.0, 0.0, 0.0, 1.0, 0.0, 1.0, 1.0, 0.0, 1.0, 0.0, 0.0, 1.0, 0.0, 1.0, 1.0, 0.0, 1.0, 0.0, 0.0, 1.0, 0.0, 1.0, 1.0, 0.0, 1.0, 0.0, 0.0, 1.0, 0.0, 1.0, 1.0, 0.0, 1.0])
me_straight.materials.append(mat_dark___333333__004)
me_straight.materials.append(mat_light___eeeeee__004)
me_straight.use_remesh_preserve_volume = False
me_straight.use_remesh_preserve_attributes = False
me_straight.use_mirror_vertex_groups = False
me_straight.update()

# ---- objects
ob_left = bpy.data.objects.new('left', me_left)
ob_right = bpy.data.objects.new('right', me_right)
ob_straight = bpy.data.objects.new('straight', me_straight)

# ---- transforms, parenting, visibility, modifiers, constraints
ob_left.location = (0.0, 0.0, 0.0)
ob_left.lineart.crease_threshold = 0.0
ob_right.location = (0.0, 0.0, 0.0)
ob_right.lineart.crease_threshold = 0.0
ob_straight.location = (0.0, 0.0, 0.0)
ob_straight.lineart.crease_threshold = 0.0

# ---- collection membership
scene.collection.objects.link(ob_left)
scene.collection.objects.link(ob_right)
scene.collection.objects.link(ob_straight)

# ---- scene / render settings (as saved in the file)
scene.frame_start = 1; scene.frame_end = 250; scene.frame_set(1)
scene.render.engine = 'BLENDER_EEVEE_NEXT'
scene.render.resolution_percentage = 50
scene.render.dither_intensity = 0.0
scene.cycles.use_denoising = False
scene.cycles.samples = 10
scene.cycles.sampling_pattern = 'TABULATED_SOBOL'
scene.cycles.light_sampling_threshold = 0.0
scene.cycles.use_adaptive_sampling = False
scene.cycles.use_light_tree = False
scene.cycles.blur_glossy = 0.0
scene.cycles.pixel_filter_type = 'GAUSSIAN'
scene.cycles.sample_clamp_indirect = 0.0
scene.view_settings.view_transform = 'Standard'
bpy.context.view_layer.update()

# ---- added for rendering (the .blend has no active camera and no usable light): camera, sun
cam_auto = bpy.data.cameras.new('AutoCamera')
cam_auto.lens = 50.0
cam_auto.sensor_width = 36.0
cam_auto.clip_end = 1000.0
ob_auto_camera = bpy.data.objects.new('AutoCamera', cam_auto)
scene.collection.objects.link(ob_auto_camera)
ob_auto_camera.location = (54.3441, -48.115, 31.9272)
ob_auto_camera.rotation_euler = (1.09748, -7.21219e-08, 0.694738)
scene.camera = ob_auto_camera
light_auto_sun = bpy.data.lights.new('AutoSun', 'SUN')
light_auto_sun.energy = 3.0
light_auto_sun.angle = 0.0523599
ob_auto_sun = bpy.data.objects.new('AutoSun', light_auto_sun)
scene.collection.objects.link(ob_auto_sun)
ob_auto_sun.rotation_euler = (0.872665, 0.174533, 0.523599)
bpy.context.view_layer.update()
